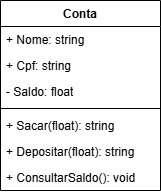

The diagram above was exported from draw.io. Its source (the exported page's mxGraphModel, read from the mxfile embedded in the PNG):
<mxGraphModel dx="1106" dy="571" grid="1" gridSize="10" guides="1" tooltips="1" connect="1" arrows="1" fold="1" page="1" pageScale="1" pageWidth="827" pageHeight="1169" math="0" shadow="0">
  <root>
    <mxCell id="0" />
    <mxCell id="1" parent="0" />
    <mxCell id="mzTZ1_UBMWylPClfbJWl-1" value="Conta&lt;div&gt;&lt;br&gt;&lt;/div&gt;" style="swimlane;fontStyle=1;align=center;verticalAlign=top;childLayout=stackLayout;horizontal=1;startSize=26;horizontalStack=0;resizeParent=1;resizeParentMax=0;resizeLast=0;collapsible=1;marginBottom=0;whiteSpace=wrap;html=1;" parent="1" vertex="1">
      <mxGeometry x="310" y="130" width="160" height="190" as="geometry" />
    </mxCell>
    <mxCell id="mzTZ1_UBMWylPClfbJWl-2" value="+ Nome: string" style="text;strokeColor=none;fillColor=none;align=left;verticalAlign=top;spacingLeft=4;spacingRight=4;overflow=hidden;rotatable=0;points=[[0,0.5],[1,0.5]];portConstraint=eastwest;whiteSpace=wrap;html=1;" parent="mzTZ1_UBMWylPClfbJWl-1" vertex="1">
      <mxGeometry y="26" width="160" height="26" as="geometry" />
    </mxCell>
    <mxCell id="mzTZ1_UBMWylPClfbJWl-5" value="+ Cpf: string" style="text;strokeColor=none;fillColor=none;align=left;verticalAlign=top;spacingLeft=4;spacingRight=4;overflow=hidden;rotatable=0;points=[[0,0.5],[1,0.5]];portConstraint=eastwest;whiteSpace=wrap;html=1;" parent="mzTZ1_UBMWylPClfbJWl-1" vertex="1">
      <mxGeometry y="52" width="160" height="26" as="geometry" />
    </mxCell>
    <mxCell id="mzTZ1_UBMWylPClfbJWl-6" value="- Saldo: float" style="text;strokeColor=none;fillColor=none;align=left;verticalAlign=top;spacingLeft=4;spacingRight=4;overflow=hidden;rotatable=0;points=[[0,0.5],[1,0.5]];portConstraint=eastwest;whiteSpace=wrap;html=1;" parent="mzTZ1_UBMWylPClfbJWl-1" vertex="1">
      <mxGeometry y="78" width="160" height="26" as="geometry" />
    </mxCell>
    <mxCell id="mzTZ1_UBMWylPClfbJWl-3" value="" style="line;strokeWidth=1;fillColor=none;align=left;verticalAlign=middle;spacingTop=-1;spacingLeft=3;spacingRight=3;rotatable=0;labelPosition=right;points=[];portConstraint=eastwest;strokeColor=inherit;" parent="mzTZ1_UBMWylPClfbJWl-1" vertex="1">
      <mxGeometry y="104" width="160" height="8" as="geometry" />
    </mxCell>
    <mxCell id="mzTZ1_UBMWylPClfbJWl-4" value="+ Sacar(float): string" style="text;strokeColor=none;fillColor=none;align=left;verticalAlign=top;spacingLeft=4;spacingRight=4;overflow=hidden;rotatable=0;points=[[0,0.5],[1,0.5]];portConstraint=eastwest;whiteSpace=wrap;html=1;" parent="mzTZ1_UBMWylPClfbJWl-1" vertex="1">
      <mxGeometry y="112" width="160" height="26" as="geometry" />
    </mxCell>
    <mxCell id="mzTZ1_UBMWylPClfbJWl-8" value="+ Depositar(float): string" style="text;strokeColor=none;fillColor=none;align=left;verticalAlign=top;spacingLeft=4;spacingRight=4;overflow=hidden;rotatable=0;points=[[0,0.5],[1,0.5]];portConstraint=eastwest;whiteSpace=wrap;html=1;" parent="mzTZ1_UBMWylPClfbJWl-1" vertex="1">
      <mxGeometry y="138" width="160" height="26" as="geometry" />
    </mxCell>
    <mxCell id="mzTZ1_UBMWylPClfbJWl-7" value="+ ConsultarSaldo(): void&lt;div&gt;&lt;br&gt;&lt;/div&gt;" style="text;strokeColor=none;fillColor=none;align=left;verticalAlign=top;spacingLeft=4;spacingRight=4;overflow=hidden;rotatable=0;points=[[0,0.5],[1,0.5]];portConstraint=eastwest;whiteSpace=wrap;html=1;" parent="mzTZ1_UBMWylPClfbJWl-1" vertex="1">
      <mxGeometry y="164" width="160" height="26" as="geometry" />
    </mxCell>
  </root>
</mxGraphModel>